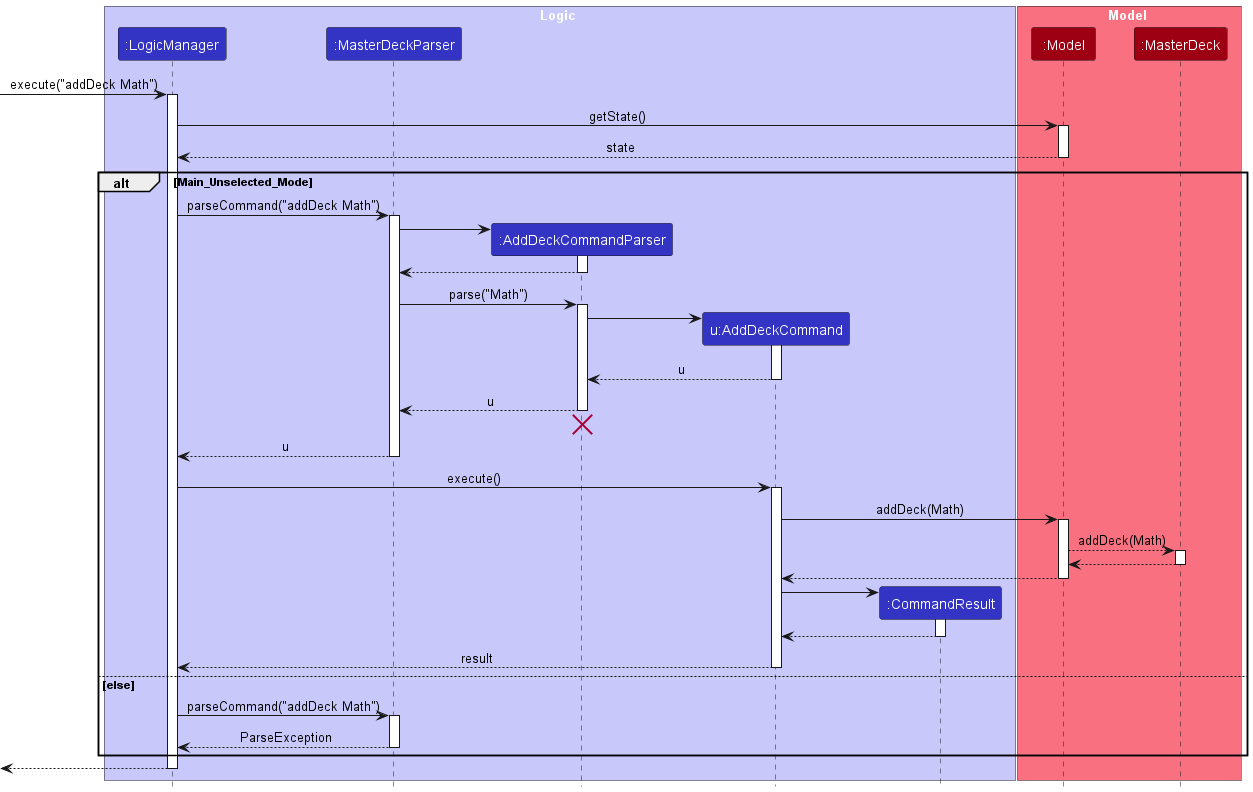

The diagram above was rendered by PlantUML. Its source (embedded in the PNG):
@startuml
!include style.puml

box Logic LOGIC_COLOR_T1
participant ":LogicManager" as LogicManager LOGIC_COLOR
participant ":MasterDeckParser" as MasterDeckParser LOGIC_COLOR
participant ":AddDeckCommandParser" as AddDeckCommandParser LOGIC_COLOR
participant "u:AddDeckCommand" as AddDeckCommand LOGIC_COLOR
participant ":CommandResult" as CommandResult LOGIC_COLOR
end box

box Model MODEL_COLOR_T1
participant ":Model" as Model MODEL_COLOR
participant ":MasterDeck" as MasterDeck MODEL_COLOR
end box

[-> LogicManager : execute("addDeck Math")
activate LogicManager

LogicManager -> Model : getState()
activate Model
Model --> LogicManager : state
deactivate Model
alt Main_Unselected_Mode
    LogicManager -> MasterDeckParser : parseCommand("addDeck Math")
    activate MasterDeckParser
    create AddDeckCommandParser
    MasterDeckParser -> AddDeckCommandParser
    activate AddDeckCommandParser

    AddDeckCommandParser --> MasterDeckParser
    deactivate AddDeckCommandParser

    MasterDeckParser -> AddDeckCommandParser : parse("Math")
    activate AddDeckCommandParser

    create AddDeckCommand
    AddDeckCommandParser -> AddDeckCommand
    activate AddDeckCommand

    AddDeckCommand --> AddDeckCommandParser : u
    deactivate AddDeckCommand

    AddDeckCommandParser --> MasterDeckParser : u
    deactivate AddDeckCommandParser

    AddDeckCommandParser -[hidden]-> MasterDeckParser
    destroy AddDeckCommandParser
    MasterDeckParser --> LogicManager : u
    deactivate MasterDeckParser

    LogicManager -> AddDeckCommand : execute()
    activate AddDeckCommand

    AddDeckCommand -> Model : addDeck(Math)
    activate Model

    Model --> MasterDeck : addDeck(Math)
    activate MasterDeck
    MasterDeck --> Model :
    deactivate MasterDeck
    Model --> AddDeckCommand
    deactivate Model

    create CommandResult
    AddDeckCommand -> CommandResult
    activate CommandResult

    CommandResult --> AddDeckCommand
    deactivate CommandResult

    AddDeckCommand --> LogicManager : result
    deactivate AddDeckCommand

else else
    LogicManager -> MasterDeckParser : parseCommand("addDeck Math")
    activate MasterDeckParser
    MasterDeckParser --> LogicManager : ParseException
    deactivate MasterDeckParser

end
[<--LogicManager
deactivate LogicManager
@enduml